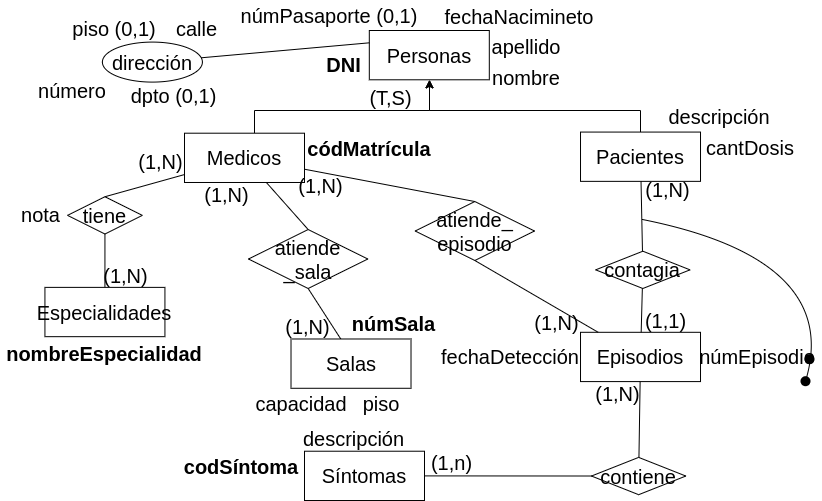

The diagram above was exported from draw.io. Its source (the exported page's mxGraphModel, read from the mxfile embedded in the PNG):
<mxGraphModel dx="1120" dy="559" grid="1" gridSize="10" guides="1" tooltips="1" connect="1" arrows="1" fold="1" page="1" pageScale="1" pageWidth="1169" pageHeight="827" math="0" shadow="0">
  <root>
    <mxCell id="0" />
    <mxCell id="1" parent="0" />
    <mxCell id="SZASFFtIws89RKxBs1ic-40" value="&lt;font style=&quot;font-size: 20px;&quot;&gt;Personas&lt;/font&gt;" style="whiteSpace=wrap;html=1;align=center;fontSize=20;" parent="1" vertex="1">
      <mxGeometry x="484.81000000000006" y="139.99999999999994" width="120" height="49.29" as="geometry" />
    </mxCell>
    <mxCell id="SZASFFtIws89RKxBs1ic-41" value="dirección" style="ellipse;whiteSpace=wrap;html=1;align=center;fontSize=20;" parent="1" vertex="1">
      <mxGeometry x="217.89999999999984" y="151.59000000000003" width="100" height="40" as="geometry" />
    </mxCell>
    <mxCell id="SZASFFtIws89RKxBs1ic-42" value="calle" style="text;html=1;strokeColor=none;fillColor=none;align=center;verticalAlign=middle;whiteSpace=wrap;rounded=0;fontSize=20;" parent="1" vertex="1">
      <mxGeometry x="285.5999999999999" y="125.00999999999986" width="52.54" height="26.58" as="geometry" />
    </mxCell>
    <mxCell id="SZASFFtIws89RKxBs1ic-43" value="piso (0,1)" style="text;html=1;strokeColor=none;fillColor=none;align=center;verticalAlign=middle;whiteSpace=wrap;rounded=0;fontSize=20;" parent="1" vertex="1">
      <mxGeometry x="184.1699999999997" y="125.01000000000009" width="91.5" height="26.58" as="geometry" />
    </mxCell>
    <mxCell id="SZASFFtIws89RKxBs1ic-44" value="dpto (0,1)" style="text;html=1;strokeColor=none;fillColor=none;align=center;verticalAlign=middle;whiteSpace=wrap;rounded=0;fontSize=20;" parent="1" vertex="1">
      <mxGeometry x="241.1399999999997" y="191.58999999999997" width="97" height="26.58" as="geometry" />
    </mxCell>
    <mxCell id="SZASFFtIws89RKxBs1ic-45" value="número" style="text;html=1;strokeColor=none;fillColor=none;align=center;verticalAlign=middle;whiteSpace=wrap;rounded=0;fontSize=20;" parent="1" vertex="1">
      <mxGeometry x="148.34999999999988" y="186.31000000000006" width="79.55" height="26.58" as="geometry" />
    </mxCell>
    <mxCell id="SZASFFtIws89RKxBs1ic-46" value="&lt;b style=&quot;font-size: 20px;&quot;&gt;DNI&lt;/b&gt;" style="text;html=1;strokeColor=none;fillColor=none;align=center;verticalAlign=middle;whiteSpace=wrap;rounded=0;fontSize=20;rotation=0;" parent="1" vertex="1">
      <mxGeometry x="433.5400000000001" y="158.29000000000002" width="51.27" height="31.43" as="geometry" />
    </mxCell>
    <mxCell id="SZASFFtIws89RKxBs1ic-48" value="númPasaporte (0,1)" style="text;html=1;strokeColor=none;fillColor=none;align=center;verticalAlign=middle;whiteSpace=wrap;rounded=0;fontSize=20;rotation=0;" parent="1" vertex="1">
      <mxGeometry x="349.81" y="110" width="190" height="30" as="geometry" />
    </mxCell>
    <mxCell id="SZASFFtIws89RKxBs1ic-49" value="apellido" style="text;html=1;strokeColor=none;fillColor=none;align=center;verticalAlign=middle;whiteSpace=wrap;rounded=0;fontSize=20;rotation=0;" parent="1" vertex="1">
      <mxGeometry x="609.15" y="140" width="66.01" height="31.43" as="geometry" />
    </mxCell>
    <mxCell id="SZASFFtIws89RKxBs1ic-50" value="nombre" style="text;html=1;strokeColor=none;fillColor=none;align=center;verticalAlign=middle;whiteSpace=wrap;rounded=0;fontSize=20;rotation=0;" parent="1" vertex="1">
      <mxGeometry x="603.92" y="171.43" width="76.48" height="31.43" as="geometry" />
    </mxCell>
    <mxCell id="SZASFFtIws89RKxBs1ic-62" style="edgeStyle=orthogonalEdgeStyle;rounded=0;orthogonalLoop=1;jettySize=auto;html=1;" parent="1" source="SZASFFtIws89RKxBs1ic-51" target="SZASFFtIws89RKxBs1ic-40" edge="1">
      <mxGeometry relative="1" as="geometry">
        <Array as="points">
          <mxPoint x="370" y="220" />
          <mxPoint x="545" y="220" />
        </Array>
      </mxGeometry>
    </mxCell>
    <mxCell id="SZASFFtIws89RKxBs1ic-51" value="&lt;font style=&quot;font-size: 20px;&quot;&gt;Medicos&lt;/font&gt;" style="whiteSpace=wrap;html=1;align=center;fontSize=20;" parent="1" vertex="1">
      <mxGeometry x="300.00000000000006" y="242.69999999999993" width="120" height="49.29" as="geometry" />
    </mxCell>
    <mxCell id="SZASFFtIws89RKxBs1ic-61" style="edgeStyle=orthogonalEdgeStyle;rounded=0;orthogonalLoop=1;jettySize=auto;html=1;" parent="1" source="SZASFFtIws89RKxBs1ic-52" target="SZASFFtIws89RKxBs1ic-40" edge="1">
      <mxGeometry relative="1" as="geometry">
        <Array as="points">
          <mxPoint x="756" y="220" />
          <mxPoint x="545" y="220" />
        </Array>
      </mxGeometry>
    </mxCell>
    <mxCell id="SZASFFtIws89RKxBs1ic-52" value="&lt;font style=&quot;font-size: 20px;&quot;&gt;Pacientes&lt;/font&gt;" style="whiteSpace=wrap;html=1;align=center;fontSize=20;" parent="1" vertex="1">
      <mxGeometry x="696.01" y="241.56999999999994" width="120" height="49.29" as="geometry" />
    </mxCell>
    <mxCell id="SZASFFtIws89RKxBs1ic-53" value="descripción" style="text;html=1;strokeColor=none;fillColor=none;align=center;verticalAlign=middle;whiteSpace=wrap;rounded=0;fontSize=20;rotation=0;" parent="1" vertex="1">
      <mxGeometry x="780" y="210.14" width="110" height="31.43" as="geometry" />
    </mxCell>
    <mxCell id="SZASFFtIws89RKxBs1ic-54" value="cantDosis" style="text;html=1;strokeColor=none;fillColor=none;align=center;verticalAlign=middle;whiteSpace=wrap;rounded=0;fontSize=20;rotation=0;" parent="1" vertex="1">
      <mxGeometry x="816.01" y="241.57" width="100" height="31.43" as="geometry" />
    </mxCell>
    <mxCell id="SZASFFtIws89RKxBs1ic-55" value="&lt;font style=&quot;font-size: 20px;&quot;&gt;Episodios&lt;/font&gt;" style="whiteSpace=wrap;html=1;align=center;fontSize=20;" parent="1" vertex="1">
      <mxGeometry x="696.01" y="441.79999999999995" width="120" height="49.29" as="geometry" />
    </mxCell>
    <mxCell id="SZASFFtIws89RKxBs1ic-56" value="númEpisodio" style="text;html=1;strokeColor=none;fillColor=none;align=center;verticalAlign=middle;whiteSpace=wrap;rounded=0;fontSize=20;rotation=0;fontStyle=0" parent="1" vertex="1">
      <mxGeometry x="816.01" y="450.7300000000001" width="113.99" height="31.43" as="geometry" />
    </mxCell>
    <mxCell id="SZASFFtIws89RKxBs1ic-57" value="fechaDetección" style="text;html=1;strokeColor=none;fillColor=none;align=center;verticalAlign=middle;whiteSpace=wrap;rounded=0;fontSize=20;rotation=0;" parent="1" vertex="1">
      <mxGeometry x="556.01" y="450.73" width="140" height="31.43" as="geometry" />
    </mxCell>
    <mxCell id="SZASFFtIws89RKxBs1ic-58" value="codSíntoma" style="text;html=1;strokeColor=none;fillColor=none;align=center;verticalAlign=middle;whiteSpace=wrap;rounded=0;fontSize=20;rotation=0;fontStyle=1" parent="1" vertex="1">
      <mxGeometry x="294" y="560.72" width="126" height="31.43" as="geometry" />
    </mxCell>
    <mxCell id="SZASFFtIws89RKxBs1ic-59" value="contagia" style="shape=rhombus;perimeter=rhombusPerimeter;whiteSpace=wrap;html=1;align=center;fontSize=20;" parent="1" vertex="1">
      <mxGeometry x="711.1800000000001" y="360.7" width="94.34" height="37.3" as="geometry" />
    </mxCell>
    <mxCell id="SZASFFtIws89RKxBs1ic-64" value="descripción" style="text;html=1;strokeColor=none;fillColor=none;align=center;verticalAlign=middle;whiteSpace=wrap;rounded=0;fontSize=20;rotation=0;" parent="1" vertex="1">
      <mxGeometry x="406.51000000000005" y="532.4599999999999" width="125" height="31.43" as="geometry" />
    </mxCell>
    <mxCell id="SZASFFtIws89RKxBs1ic-65" value="&lt;b&gt;códMatrícula&lt;/b&gt;" style="text;html=1;strokeColor=none;fillColor=none;align=center;verticalAlign=middle;whiteSpace=wrap;rounded=0;fontSize=20;rotation=0;" parent="1" vertex="1">
      <mxGeometry x="420" y="242.7" width="130" height="31.43" as="geometry" />
    </mxCell>
    <mxCell id="SZASFFtIws89RKxBs1ic-66" value="&lt;font style=&quot;font-size: 20px;&quot;&gt;Salas&lt;/font&gt;" style="whiteSpace=wrap;html=1;align=center;fontSize=20;" parent="1" vertex="1">
      <mxGeometry x="430.96999999999997" y="450.63" width="80" height="41.29" as="geometry" />
    </mxCell>
    <mxCell id="SZASFFtIws89RKxBs1ic-73" value="&lt;b&gt;númSala&lt;/b&gt;" style="text;html=1;strokeColor=none;fillColor=none;align=center;verticalAlign=middle;whiteSpace=wrap;rounded=0;fontSize=20;rotation=0;" parent="1" vertex="1">
      <mxGeometry x="463.1799999999999" y="417.06" width="92.83" height="31.43" as="geometry" />
    </mxCell>
    <mxCell id="SZASFFtIws89RKxBs1ic-75" value="piso" style="text;html=1;strokeColor=none;fillColor=none;align=center;verticalAlign=middle;whiteSpace=wrap;rounded=0;fontSize=20;rotation=0;" parent="1" vertex="1">
      <mxGeometry x="466.51" y="497.7800000000001" width="60" height="31.43" as="geometry" />
    </mxCell>
    <mxCell id="SZASFFtIws89RKxBs1ic-76" value="capacidad" style="text;html=1;strokeColor=none;fillColor=none;align=center;verticalAlign=middle;whiteSpace=wrap;rounded=0;fontSize=20;rotation=0;" parent="1" vertex="1">
      <mxGeometry x="366" y="497.78" width="101.6" height="31.43" as="geometry" />
    </mxCell>
    <mxCell id="SZASFFtIws89RKxBs1ic-79" value="" style="endArrow=none;html=1;rounded=0;fontSize=20;" parent="1" source="SZASFFtIws89RKxBs1ic-52" target="SZASFFtIws89RKxBs1ic-59" edge="1">
      <mxGeometry width="50" height="50" relative="1" as="geometry">
        <mxPoint x="822" y="417" as="sourcePoint" />
        <mxPoint x="945" y="491" as="targetPoint" />
      </mxGeometry>
    </mxCell>
    <mxCell id="SZASFFtIws89RKxBs1ic-80" value="" style="endArrow=none;html=1;rounded=0;fontSize=20;" parent="1" source="SZASFFtIws89RKxBs1ic-59" target="SZASFFtIws89RKxBs1ic-55" edge="1">
      <mxGeometry width="50" height="50" relative="1" as="geometry">
        <mxPoint x="832" y="427" as="sourcePoint" />
        <mxPoint x="955" y="501" as="targetPoint" />
      </mxGeometry>
    </mxCell>
    <mxCell id="SZASFFtIws89RKxBs1ic-81" value="(1,N)" style="text;html=1;strokeColor=none;fillColor=none;align=center;verticalAlign=middle;whiteSpace=wrap;rounded=0;fontSize=20;rotation=0;" parent="1" vertex="1">
      <mxGeometry x="760" y="287.8599999999999" width="47.4" height="23.17" as="geometry" />
    </mxCell>
    <mxCell id="SZASFFtIws89RKxBs1ic-82" value="(1,1)" style="text;html=1;strokeColor=none;fillColor=none;align=center;verticalAlign=middle;whiteSpace=wrap;rounded=0;fontSize=20;rotation=0;" parent="1" vertex="1">
      <mxGeometry x="758.1200000000001" y="418.62999999999994" width="47.4" height="23.17" as="geometry" />
    </mxCell>
    <mxCell id="SZASFFtIws89RKxBs1ic-83" value="contiene" style="shape=rhombus;perimeter=rhombusPerimeter;whiteSpace=wrap;html=1;align=center;fontSize=20;" parent="1" vertex="1">
      <mxGeometry x="706.98" y="566.89" width="94.34" height="37.3" as="geometry" />
    </mxCell>
    <mxCell id="SZASFFtIws89RKxBs1ic-85" value="" style="endArrow=none;html=1;rounded=0;fontSize=20;" parent="1" source="SZASFFtIws89RKxBs1ic-55" target="SZASFFtIws89RKxBs1ic-83" edge="1">
      <mxGeometry width="50" height="50" relative="1" as="geometry">
        <mxPoint x="768" y="408" as="sourcePoint" />
        <mxPoint x="767" y="470" as="targetPoint" />
      </mxGeometry>
    </mxCell>
    <mxCell id="SZASFFtIws89RKxBs1ic-86" value="" style="endArrow=none;html=1;rounded=0;fontSize=20;" parent="1" source="SZASFFtIws89RKxBs1ic-83" target="FWh-08fn6XEngWnBFU_8-6" edge="1">
      <mxGeometry width="50" height="50" relative="1" as="geometry">
        <mxPoint x="724.5" y="368.72" as="sourcePoint" />
        <mxPoint x="544.1400000000001" y="584.2158127674891" as="targetPoint" />
      </mxGeometry>
    </mxCell>
    <mxCell id="SZASFFtIws89RKxBs1ic-87" value="(1,n)" style="text;html=1;strokeColor=none;fillColor=none;align=center;verticalAlign=middle;whiteSpace=wrap;rounded=0;fontSize=20;rotation=0;" parent="1" vertex="1">
      <mxGeometry x="544.1400000000001" y="560.7199999999999" width="47.4" height="23.17" as="geometry" />
    </mxCell>
    <mxCell id="SZASFFtIws89RKxBs1ic-88" value="(1,N)" style="text;html=1;strokeColor=none;fillColor=none;align=center;verticalAlign=middle;whiteSpace=wrap;rounded=0;fontSize=20;rotation=0;" parent="1" vertex="1">
      <mxGeometry x="710.0000000000001" y="491.0899999999999" width="47.4" height="23.17" as="geometry" />
    </mxCell>
    <mxCell id="SZASFFtIws89RKxBs1ic-90" value="" style="endArrow=none;html=1;rounded=0;fontSize=20;entryX=0.5;entryY=0;entryDx=0;entryDy=0;" parent="1" source="SZASFFtIws89RKxBs1ic-51" target="FWh-08fn6XEngWnBFU_8-1" edge="1">
      <mxGeometry width="50" height="50" relative="1" as="geometry">
        <mxPoint x="767" y="298" as="sourcePoint" />
        <mxPoint x="396.98000000000025" y="370" as="targetPoint" />
      </mxGeometry>
    </mxCell>
    <mxCell id="SZASFFtIws89RKxBs1ic-91" value="" style="endArrow=none;html=1;rounded=0;fontSize=20;exitX=0.5;exitY=1;exitDx=0;exitDy=0;" parent="1" source="FWh-08fn6XEngWnBFU_8-1" target="SZASFFtIws89RKxBs1ic-66" edge="1">
      <mxGeometry width="50" height="50" relative="1" as="geometry">
        <mxPoint x="435.83862281244404" y="396.88003279757066" as="sourcePoint" />
        <mxPoint x="796.2" y="385.46" as="targetPoint" />
      </mxGeometry>
    </mxCell>
    <mxCell id="SZASFFtIws89RKxBs1ic-92" value="atiende_&lt;br&gt;episodio" style="shape=rhombus;perimeter=rhombusPerimeter;whiteSpace=wrap;html=1;align=center;fontSize=20;" parent="1" vertex="1">
      <mxGeometry x="530.7" y="311.03" width="119.3" height="58.97" as="geometry" />
    </mxCell>
    <mxCell id="SZASFFtIws89RKxBs1ic-93" value="" style="endArrow=none;html=1;rounded=0;fontSize=20;entryX=0.5;entryY=0;entryDx=0;entryDy=0;" parent="1" source="SZASFFtIws89RKxBs1ic-51" target="SZASFFtIws89RKxBs1ic-92" edge="1">
      <mxGeometry width="50" height="50" relative="1" as="geometry">
        <mxPoint x="321" y="408" as="sourcePoint" />
        <mxPoint x="326" y="490" as="targetPoint" />
      </mxGeometry>
    </mxCell>
    <mxCell id="SZASFFtIws89RKxBs1ic-94" value="" style="endArrow=none;html=1;rounded=0;fontSize=20;exitX=0.5;exitY=1;exitDx=0;exitDy=0;" parent="1" source="SZASFFtIws89RKxBs1ic-92" target="SZASFFtIws89RKxBs1ic-55" edge="1">
      <mxGeometry width="50" height="50" relative="1" as="geometry">
        <mxPoint x="357" y="298" as="sourcePoint" />
        <mxPoint x="490" y="388" as="targetPoint" />
      </mxGeometry>
    </mxCell>
    <mxCell id="SZASFFtIws89RKxBs1ic-95" value="(1,N)" style="text;html=1;strokeColor=none;fillColor=none;align=center;verticalAlign=middle;whiteSpace=wrap;rounded=0;fontSize=20;rotation=0;" parent="1" vertex="1">
      <mxGeometry x="648.6100000000001" y="419.91999999999996" width="47.4" height="23.17" as="geometry" />
    </mxCell>
    <mxCell id="SZASFFtIws89RKxBs1ic-96" value="(1,N)" style="text;html=1;strokeColor=none;fillColor=none;align=center;verticalAlign=middle;whiteSpace=wrap;rounded=0;fontSize=20;rotation=0;" parent="1" vertex="1">
      <mxGeometry x="412.60000000000014" y="283.05999999999995" width="47.4" height="23.17" as="geometry" />
    </mxCell>
    <mxCell id="SZASFFtIws89RKxBs1ic-98" value="fechaNacimineto" style="text;html=1;strokeColor=none;fillColor=none;align=center;verticalAlign=middle;whiteSpace=wrap;rounded=0;fontSize=20;rotation=0;" parent="1" vertex="1">
      <mxGeometry x="549.9999999999999" y="110.00000000000001" width="170" height="31.43" as="geometry" />
    </mxCell>
    <mxCell id="SZASFFtIws89RKxBs1ic-101" value="tiene" style="shape=rhombus;perimeter=rhombusPerimeter;whiteSpace=wrap;html=1;align=center;fontSize=20;" parent="1" vertex="1">
      <mxGeometry x="183.03" y="306.22999999999996" width="74.81" height="37.3" as="geometry" />
    </mxCell>
    <mxCell id="SZASFFtIws89RKxBs1ic-103" value="" style="endArrow=none;html=1;rounded=0;fontSize=20;entryX=0.5;entryY=0;entryDx=0;entryDy=0;" parent="1" source="SZASFFtIws89RKxBs1ic-51" target="SZASFFtIws89RKxBs1ic-101" edge="1">
      <mxGeometry width="50" height="50" relative="1" as="geometry">
        <mxPoint x="362.69" y="302.13" as="sourcePoint" />
        <mxPoint x="190.0499999999999" y="315.15999999999997" as="targetPoint" />
      </mxGeometry>
    </mxCell>
    <mxCell id="SZASFFtIws89RKxBs1ic-104" value="" style="endArrow=none;html=1;rounded=0;fontSize=20;exitX=0.5;exitY=1;exitDx=0;exitDy=0;" parent="1" source="SZASFFtIws89RKxBs1ic-101" target="FWh-08fn6XEngWnBFU_8-7" edge="1">
      <mxGeometry width="50" height="50" relative="1" as="geometry">
        <mxPoint x="405" y="308" as="sourcePoint" />
        <mxPoint x="220.43189560187307" y="377.3399999999999" as="targetPoint" />
      </mxGeometry>
    </mxCell>
    <mxCell id="SZASFFtIws89RKxBs1ic-105" value="(T,S)" style="text;html=1;strokeColor=none;fillColor=none;align=center;verticalAlign=middle;whiteSpace=wrap;rounded=0;fontSize=20;rotation=0;" parent="1" vertex="1">
      <mxGeometry x="483.3000000000001" y="194.99999999999994" width="47.4" height="23.17" as="geometry" />
    </mxCell>
    <mxCell id="SZASFFtIws89RKxBs1ic-108" value="(1,N)" style="text;html=1;strokeColor=none;fillColor=none;align=center;verticalAlign=middle;whiteSpace=wrap;rounded=0;fontSize=20;rotation=0;" parent="1" vertex="1">
      <mxGeometry x="318.60000000000014" y="291.98999999999995" width="47.4" height="23.17" as="geometry" />
    </mxCell>
    <mxCell id="SZASFFtIws89RKxBs1ic-109" value="(1,N)" style="text;html=1;strokeColor=none;fillColor=none;align=center;verticalAlign=middle;whiteSpace=wrap;rounded=0;fontSize=20;rotation=0;" parent="1" vertex="1">
      <mxGeometry x="399.9500000000001" y="424.0899999999999" width="47.4" height="23.17" as="geometry" />
    </mxCell>
    <mxCell id="SZASFFtIws89RKxBs1ic-110" value="(1,N)" style="text;html=1;strokeColor=none;fillColor=none;align=center;verticalAlign=middle;whiteSpace=wrap;rounded=0;fontSize=20;rotation=0;" parent="1" vertex="1">
      <mxGeometry x="252.60000000000014" y="259.89" width="47.4" height="23.17" as="geometry" />
    </mxCell>
    <mxCell id="SZASFFtIws89RKxBs1ic-111" value="(1,N)" style="text;html=1;strokeColor=none;fillColor=none;align=center;verticalAlign=middle;whiteSpace=wrap;rounded=0;fontSize=20;rotation=0;" parent="1" vertex="1">
      <mxGeometry x="217.90000000000012" y="373.71" width="47.4" height="23.17" as="geometry" />
    </mxCell>
    <mxCell id="SZASFFtIws89RKxBs1ic-115" value="" style="endArrow=none;html=1;rounded=0;fontSize=20;exitX=0;exitY=0.25;exitDx=0;exitDy=0;" parent="1" source="SZASFFtIws89RKxBs1ic-40" target="SZASFFtIws89RKxBs1ic-41" edge="1">
      <mxGeometry width="50" height="50" relative="1" as="geometry">
        <mxPoint x="310" y="301" as="sourcePoint" />
        <mxPoint x="230" y="333" as="targetPoint" />
      </mxGeometry>
    </mxCell>
    <mxCell id="rznmCNj2bgwUBzQpBx8y-1" value="nota" style="text;html=1;strokeColor=none;fillColor=none;align=center;verticalAlign=middle;whiteSpace=wrap;rounded=0;fontSize=20;" parent="1" vertex="1">
      <mxGeometry x="130" y="311.03" width="53.03" height="26.58" as="geometry" />
    </mxCell>
    <mxCell id="FWh-08fn6XEngWnBFU_8-1" value="atiende&lt;br&gt;_sala" style="shape=rhombus;perimeter=rhombusPerimeter;whiteSpace=wrap;html=1;align=center;fontSize=20;" vertex="1" parent="1">
      <mxGeometry x="364.00000000000006" y="339.03" width="119.3" height="58.97" as="geometry" />
    </mxCell>
    <mxCell id="FWh-08fn6XEngWnBFU_8-2" value="" style="curved=1;endArrow=none;html=1;rounded=0;endFill=0;" edge="1" parent="1" source="FWh-08fn6XEngWnBFU_8-3">
      <mxGeometry width="50" height="50" relative="1" as="geometry">
        <mxPoint x="920" y="510" as="sourcePoint" />
        <mxPoint x="758" y="329" as="targetPoint" />
        <Array as="points">
          <mxPoint x="958" y="369" />
        </Array>
      </mxGeometry>
    </mxCell>
    <mxCell id="FWh-08fn6XEngWnBFU_8-3" value="" style="shape=waypoint;sketch=0;size=6;pointerEvents=1;points=[];fillColor=none;resizable=0;rotatable=0;perimeter=centerPerimeter;snapToPoint=1;strokeWidth=3;" vertex="1" parent="1">
      <mxGeometry x="911" y="480.6900000000001" width="20" height="20" as="geometry" />
    </mxCell>
    <mxCell id="FWh-08fn6XEngWnBFU_8-4" value="" style="shape=waypoint;sketch=0;size=6;pointerEvents=1;points=[];fillColor=none;resizable=0;rotatable=0;perimeter=centerPerimeter;snapToPoint=1;strokeWidth=3;" vertex="1" parent="1">
      <mxGeometry x="915" y="458.6900000000001" width="20" height="20" as="geometry" />
    </mxCell>
    <mxCell id="FWh-08fn6XEngWnBFU_8-6" value="&lt;font style=&quot;font-size: 20px;&quot;&gt;Síntomas&lt;/font&gt;" style="whiteSpace=wrap;html=1;align=center;fontSize=20;" vertex="1" parent="1">
      <mxGeometry x="420" y="560.72" width="120" height="49.29" as="geometry" />
    </mxCell>
    <mxCell id="FWh-08fn6XEngWnBFU_8-7" value="&lt;font style=&quot;font-size: 20px;&quot;&gt;Especialidades&lt;/font&gt;" style="whiteSpace=wrap;html=1;align=center;fontSize=20;" vertex="1" parent="1">
      <mxGeometry x="160.43" y="396.88000000000005" width="120" height="49.29" as="geometry" />
    </mxCell>
    <mxCell id="FWh-08fn6XEngWnBFU_8-10" value="&lt;b&gt;nombreEspecialidad&lt;/b&gt;" style="text;html=1;strokeColor=none;fillColor=none;align=center;verticalAlign=middle;whiteSpace=wrap;rounded=0;fontSize=20;rotation=0;" vertex="1" parent="1">
      <mxGeometry x="115.42999999999999" y="447.26" width="210" height="31.43" as="geometry" />
    </mxCell>
    <mxCell id="FWh-08fn6XEngWnBFU_8-11" value="&lt;font style=&quot;font-size: 20px;&quot;&gt;Salas&lt;/font&gt;" style="whiteSpace=wrap;html=1;align=center;fontSize=20;" vertex="1" parent="1">
      <mxGeometry x="406.51" y="448.48999999999995" width="120" height="49.29" as="geometry" />
    </mxCell>
  </root>
</mxGraphModel>